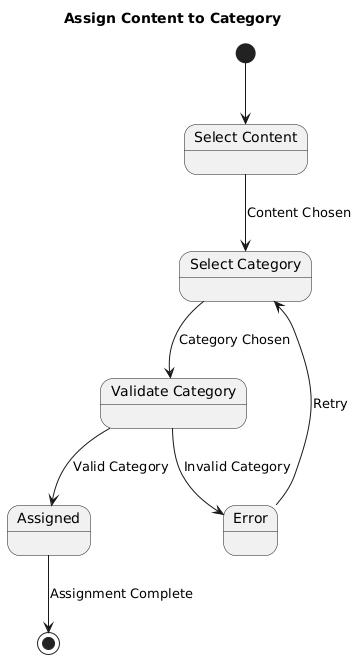

The diagram above was rendered by PlantUML. Its source (embedded in the PNG):
@startuml
title Assign Content to Category

state "Select Content" as select_content
state "Select Category" as select_category
state "Validate Category" as validate
state "Assigned" as assigned
state "Error" as error

[*] --> select_content
select_content --> select_category : Content Chosen
select_category --> validate : Category Chosen
validate --> assigned : Valid Category
validate --> error : Invalid Category
assigned --> [*] : Assignment Complete
error --> select_category : Retry
@enduml